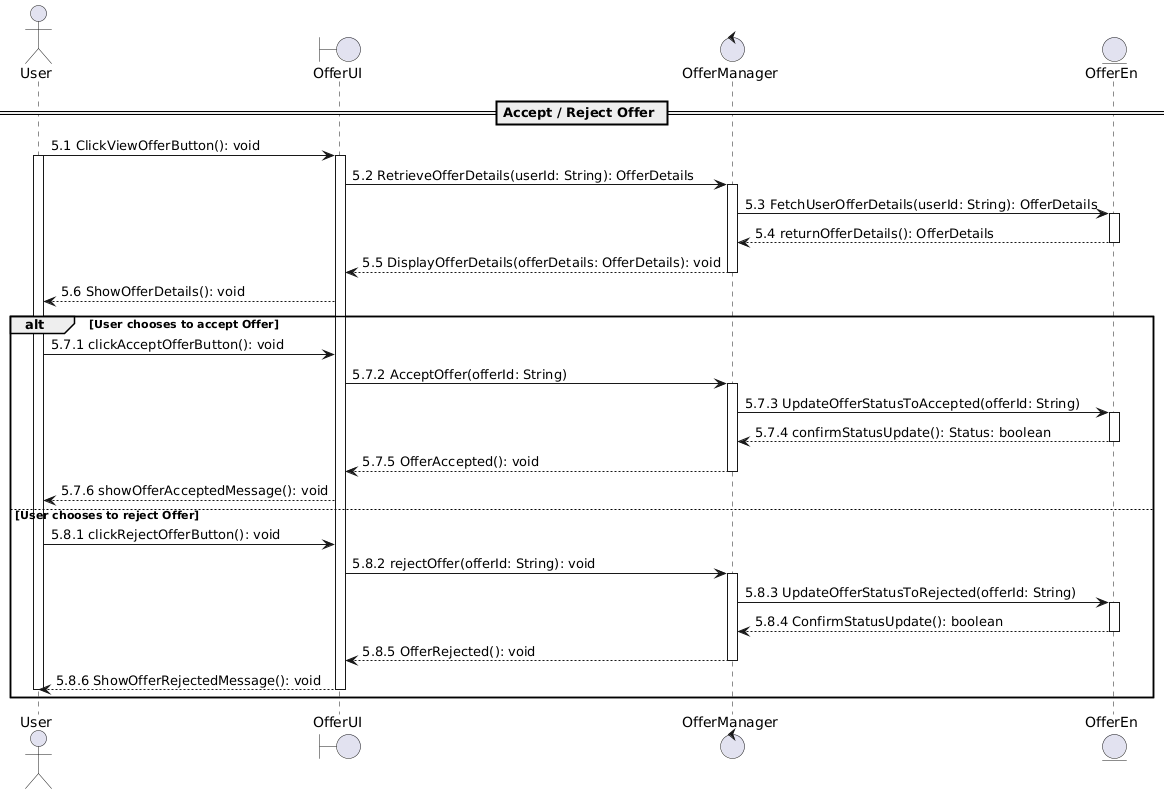

The diagram above was rendered by PlantUML. Its source (embedded in the PNG):
@startuml
' Define participants (classes remain unchanged)
actor User as U
boundary OfferUI as OUI
control OfferManager as OM
entity OfferEn as O

' Step 5: Accept / Reject offer from someone else
== Accept / Reject Offer ==
U -> OUI : 5.1 ClickViewOfferButton(): void
activate U
activate OUI
OUI -> OM : 5.2 RetrieveOfferDetails(userId: String): OfferDetails
activate OM
OM -> O : 5.3 FetchUserOfferDetails(userId: String): OfferDetails
activate O
O --> OM : 5.4 returnOfferDetails(): OfferDetails
deactivate O
OM --> OUI : 5.5 DisplayOfferDetails(offerDetails: OfferDetails): void
deactivate OM
OUI --> U : 5.6 ShowOfferDetails(): void

alt User chooses to accept Offer
    U -> OUI : 5.7.1 clickAcceptOfferButton(): void
    OUI -> OM : 5.7.2 AcceptOffer(offerId: String)
    activate OM
    OM -> O : 5.7.3 UpdateOfferStatusToAccepted(offerId: String)
    activate O
    O --> OM : 5.7.4 confirmStatusUpdate(): Status: boolean
    deactivate O
    OM --> OUI : 5.7.5 OfferAccepted(): void
    deactivate OM
    OUI --> U : 5.7.6 showOfferAcceptedMessage(): void
else User chooses to reject Offer
    U -> OUI : 5.8.1 clickRejectOfferButton(): void
    OUI -> OM : 5.8.2 rejectOffer(offerId: String): void
    activate OM
    OM -> O : 5.8.3 UpdateOfferStatusToRejected(offerId: String)
    activate O
    O --> OM : 5.8.4 ConfirmStatusUpdate(): boolean
    deactivate O
    OM --> OUI : 5.8.5 OfferRejected(): void
    deactivate OM
    OUI --> U : 5.8.6 ShowOfferRejectedMessage(): void
    deactivate OUI
    deactivate U
end
@enduml